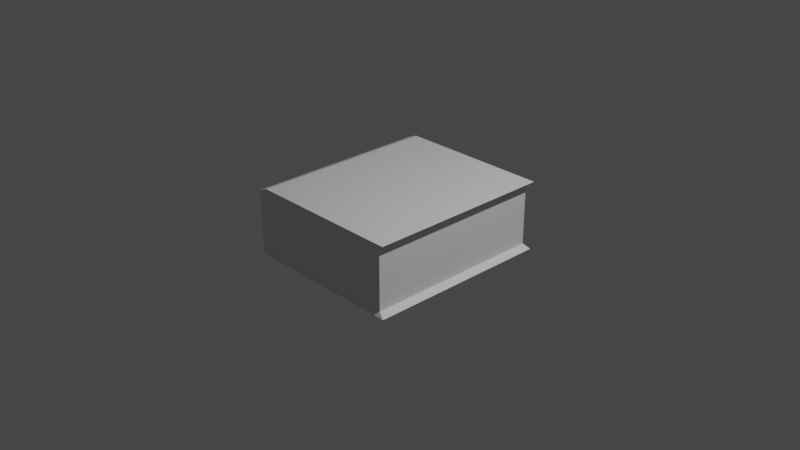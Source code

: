 # Source: book.blend  (saved by Blender 3.2.14; exported with 4.5.12 LTS)
import bpy
from mathutils import Matrix  # noqa: F401  (used for matrix-valued properties, if any)

bpy.ops.wm.read_factory_settings(use_empty=True)
scene = bpy.context.scene
scene.name = 'Scene'

# ---- collections
col_collection = bpy.data.collections.new('Collection'); scene.collection.children.link(col_collection)

# ---- materials (node trees are filled in below, after node groups)
mat_material = bpy.data.materials.new('Material')
mat_material.alpha_threshold = 0.0
mat_material.use_transparent_shadow = False
mat_material.line_color = (0.0, 0.0, 0.0, 1.0)

# ---- material node trees
mat_material.use_nodes = True; mat_material.node_tree.nodes.clear()
_N = mat_material.node_tree.nodes; _L = mat_material.node_tree.links
n0 = _N.new('ShaderNodeOutputMaterial'); n0.name = 'Material Output'; n0.location = (300, 300)
n1 = _N.new('ShaderNodeBsdfPrincipled'); n1.name = 'Principled BSDF'; n1.location = (10, 300)
n1.distribution = 'GGX'
n1.subsurface_method = 'RANDOM_WALK_SKIN'
n1.inputs[2].default_value = 0.4
n1.inputs[3].default_value = 1.45
n1.inputs[27].default_value = (0.0, 0.0, 0.0, 1.0)
n1.inputs[28].default_value = 1.0
_L.new(n1.outputs[0], n0.inputs[0])
n0.is_active_output = True

# ---- world
world_world = bpy.data.worlds.new('World'); scene.world = world_world
world_world.use_nodes = True; world_world.node_tree.nodes.clear()
_N = world_world.node_tree.nodes; _L = world_world.node_tree.links
n0 = _N.new('ShaderNodeOutputWorld'); n0.name = 'World Output'; n0.location = (300, 300)
n1 = _N.new('ShaderNodeBackground'); n1.name = 'Background'; n1.location = (10, 300)
n1.inputs[0].default_value = (0.05088, 0.05088, 0.05088, 1.0)
_L.new(n1.outputs[0], n0.inputs[0])
n0.is_active_output = True
world_world.color = (0.05088, 0.05088, 0.05088)
world_world.use_sun_shadow = False
world_world.sun_shadow_jitter_overblur = 0.0

# ---- cameras
cam_camera = bpy.data.cameras.new('Camera')
cam_camera.clip_end = 100.0
cam_camera.ortho_scale = 7.314

# ---- lights
light_light = bpy.data.lights.new('Light', 'POINT')
light_light.transmission_factor = 0.0
light_light.energy = 1000.0
light_light.shadow_soft_size = 0.1
light_light.shadow_maximum_resolution = 0.006
light_light.use_absolute_resolution = True

# ---- meshes
me_cube = bpy.data.meshes.new('Cube')
me_cube.from_pydata([(0.8, 0.0, 0.3355), (0.8, 0.0, 0.0), (0.8, -1.0, 0.3355), (0.8, -1.0, 0.0), (-0.8, -1.0, 0.3355), (-0.8, -1.0, 0.0), (0.8784, -1.031, 0.379), (-0.822, -1.031, 0.379), (0.8784, 0.0, 0.379), (-0.822, 0.0, 0.379), (-0.9282, 0.0, 0.0), (-0.9282, -1.031, 0.0), (-0.9282, -1.031, 0.3355), (-0.9282, 0.0, 0.3355)], [], [(4, 2, 6, 7), (3, 2, 4, 5), (4, 7, 12), (1, 0, 2, 3), (8, 9, 7, 6), (9, 13, 12, 7), (2, 0, 8, 6), (11, 12, 13, 10), (5, 4, 12, 11)])
_uv = me_cube.uv_layers.new(name='UVMap')
_uv.uv.foreach_set('vector', [0.625, 1.0, 0.625, 0.75, 0.625, 0.75, 0.625, 1.0, 0.375, 0.75, 0.625, 0.75, 0.625, 1.0, 0.375, 1.0, 0.625, 1.0, 0.875, 0.75, 0.625, 1.0, 0.375, 0.5, 0.625, 0.5, 0.625, 0.75, 0.375, 0.75, 0.625, 0.5, 0.875, 0.5, 0.875, 0.75, 0.625, 0.75, 0.875, 0.5, 0.625, 0.25, 0.625, 0.0, 0.875, 0.75, 0.625, 0.75, 0.625, 0.5, 0.625, 0.5, 0.625, 0.75, 0.375, 0.0, 0.625, 0.0, 0.625, 0.25, 0.375, 0.25, 0.375, 1.0, 0.625, 1.0, 0.625, 1.0, 0.375, 1.0])
me_cube.materials.append(mat_material)
me_cube.use_mirror_vertex_groups = False
me_cube.update()

# ---- objects
ob_cube = bpy.data.objects.new('Cube', me_cube)
ob_light = bpy.data.objects.new('Light', light_light)
ob_camera = bpy.data.objects.new('Camera', cam_camera)

# ---- transforms, parenting, visibility, modifiers, constraints
ob_cube.location = (0.0, 0.0, 0.0)
ob_cube.lock_rotations_4d = False
ob_cube.empty_display_type = 'ARROWS'
ob_cube.lineart.crease_threshold = 0.0
_m = ob_cube.modifiers.new('Mirror', 'MIRROR')
_m.use_axis = (False, True, True)
_m.use_clip = True
ob_light.location = (4.076, 1.005, 5.904)
ob_light.rotation_euler = (0.6503, 0.05522, 1.866)
ob_light.lock_rotations_4d = False
ob_light.empty_display_type = 'ARROWS'
ob_light.color = (0.0, 0.0, 0.0, 0.0)
ob_light.lineart.crease_threshold = 0.0
ob_camera.location = (7.359, -6.926, 4.958)
ob_camera.rotation_euler = (1.109, 0.0, 0.8149)
ob_camera.lock_rotations_4d = False
ob_camera.empty_display_type = 'ARROWS'
ob_camera.color = (0.0, 0.0, 0.0, 0.0)
ob_camera.display_type = 'WIRE'
ob_camera.lineart.crease_threshold = 0.0

# ---- collection membership
col_collection.objects.link(ob_cube)
col_collection.objects.link(ob_light)
col_collection.objects.link(ob_camera)

# ---- scene / render settings (as saved in the file)
scene.camera = ob_camera
scene.frame_start = 1; scene.frame_end = 250; scene.frame_set(1)
scene.render.engine = 'BLENDER_EEVEE_NEXT'
scene.cycles.sampling_pattern = 'TABULATED_SOBOL'
scene.cycles.use_light_tree = False
scene.view_settings.view_transform = 'Filmic'
bpy.context.view_layer.update()
